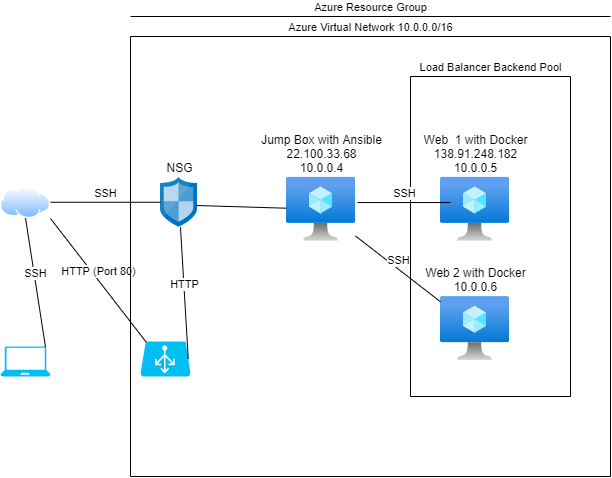

The diagram above was exported from draw.io. Its source (the exported page's mxGraphModel, read from the mxfile embedded in the PNG):
<mxGraphModel dx="1086" dy="806" grid="1" gridSize="10" guides="1" tooltips="1" connect="1" arrows="1" fold="1" page="1" pageScale="1" pageWidth="850" pageHeight="1100" math="0" shadow="0">
  <root>
    <mxCell id="0" />
    <mxCell id="1" parent="0" />
    <mxCell id="EKjsdUcPPmTSiEaKdbTe-1" value="" style="verticalLabelPosition=bottom;html=1;verticalAlign=top;align=center;strokeColor=none;fillColor=#00BEF2;shape=mxgraph.azure.laptop;pointerEvents=1;" parent="1" vertex="1">
      <mxGeometry x="70" y="350" width="50" height="30" as="geometry" />
    </mxCell>
    <mxCell id="EKjsdUcPPmTSiEaKdbTe-2" value="" style="aspect=fixed;perimeter=ellipsePerimeter;html=1;align=center;shadow=0;dashed=0;spacingTop=3;image;image=img/lib/active_directory/internet_cloud.svg;" parent="1" vertex="1">
      <mxGeometry x="70" y="190" width="50" height="31.5" as="geometry" />
    </mxCell>
    <mxCell id="EKjsdUcPPmTSiEaKdbTe-3" value="NSG" style="aspect=fixed;html=1;points=[];align=center;image;fontSize=12;image=img/lib/mscae/Network_Security_Groups_Classic.svg;labelPosition=center;verticalLabelPosition=top;verticalAlign=bottom;" parent="1" vertex="1">
      <mxGeometry x="230" y="180.75" width="37" height="50" as="geometry" />
    </mxCell>
    <mxCell id="EKjsdUcPPmTSiEaKdbTe-4" value="Jump Box with Ansible&lt;br&gt;22.100.33.68&lt;br&gt;10.0.0.4" style="aspect=fixed;html=1;points=[];align=center;image;fontSize=12;image=img/lib/azure2/compute/Virtual_Machine.svg;labelPosition=center;verticalLabelPosition=top;verticalAlign=bottom;" parent="1" vertex="1">
      <mxGeometry x="356" y="180.75" width="69" height="64" as="geometry" />
    </mxCell>
    <mxCell id="EKjsdUcPPmTSiEaKdbTe-5" value="Web&amp;nbsp; 1 with Docker&lt;br&gt;138.91.248.182&lt;br&gt;10.0.0.5&lt;br&gt;" style="aspect=fixed;html=1;points=[];align=center;image;fontSize=12;image=img/lib/azure2/compute/Virtual_Machine.svg;labelPosition=center;verticalLabelPosition=top;verticalAlign=bottom;" parent="1" vertex="1">
      <mxGeometry x="510" y="180.75" width="69" height="64" as="geometry" />
    </mxCell>
    <mxCell id="EKjsdUcPPmTSiEaKdbTe-6" value="Web 2 with Docker&lt;br&gt;10.0.0.6" style="aspect=fixed;html=1;points=[];align=center;image;fontSize=12;image=img/lib/azure2/compute/Virtual_Machine.svg;labelPosition=center;verticalLabelPosition=top;verticalAlign=bottom;" parent="1" vertex="1">
      <mxGeometry x="510" y="300" width="69" height="64" as="geometry" />
    </mxCell>
    <mxCell id="EKjsdUcPPmTSiEaKdbTe-9" value="" style="endArrow=none;html=1;" parent="1" edge="1">
      <mxGeometry width="50" height="50" relative="1" as="geometry">
        <mxPoint x="480" y="400" as="sourcePoint" />
        <mxPoint x="480" y="80" as="targetPoint" />
      </mxGeometry>
    </mxCell>
    <mxCell id="EKjsdUcPPmTSiEaKdbTe-10" value="Load Balancer Backend Pool" style="endArrow=none;html=1;labelPosition=center;verticalLabelPosition=top;align=center;verticalAlign=bottom;" parent="1" edge="1">
      <mxGeometry width="50" height="50" relative="1" as="geometry">
        <mxPoint x="480" y="80" as="sourcePoint" />
        <mxPoint x="640" y="80" as="targetPoint" />
      </mxGeometry>
    </mxCell>
    <mxCell id="EKjsdUcPPmTSiEaKdbTe-11" value="" style="endArrow=none;html=1;" parent="1" edge="1">
      <mxGeometry width="50" height="50" relative="1" as="geometry">
        <mxPoint x="640" y="400" as="sourcePoint" />
        <mxPoint x="640" y="80" as="targetPoint" />
      </mxGeometry>
    </mxCell>
    <mxCell id="EKjsdUcPPmTSiEaKdbTe-12" value="" style="endArrow=none;html=1;" parent="1" edge="1">
      <mxGeometry width="50" height="50" relative="1" as="geometry">
        <mxPoint x="480" y="400" as="sourcePoint" />
        <mxPoint x="640" y="400" as="targetPoint" />
      </mxGeometry>
    </mxCell>
    <mxCell id="EKjsdUcPPmTSiEaKdbTe-13" value="SSH" style="endArrow=none;html=1;exitX=0.9;exitY=0.02;exitDx=0;exitDy=0;entryX=0.5;entryY=1;entryDx=0;entryDy=0;exitPerimeter=0;labelPosition=center;verticalLabelPosition=top;align=center;verticalAlign=bottom;" parent="1" source="EKjsdUcPPmTSiEaKdbTe-1" target="EKjsdUcPPmTSiEaKdbTe-2" edge="1">
      <mxGeometry width="50" height="50" relative="1" as="geometry">
        <mxPoint x="400" y="320" as="sourcePoint" />
        <mxPoint x="450" y="270" as="targetPoint" />
      </mxGeometry>
    </mxCell>
    <mxCell id="EKjsdUcPPmTSiEaKdbTe-15" value="SSH" style="endArrow=none;html=1;exitX=1.029;exitY=0.395;exitDx=0;exitDy=0;exitPerimeter=0;entryX=0.145;entryY=0.395;entryDx=0;entryDy=0;entryPerimeter=0;labelPosition=center;verticalLabelPosition=top;align=center;verticalAlign=bottom;" parent="1" source="EKjsdUcPPmTSiEaKdbTe-4" target="EKjsdUcPPmTSiEaKdbTe-5" edge="1">
      <mxGeometry width="50" height="50" relative="1" as="geometry">
        <mxPoint x="400" y="320" as="sourcePoint" />
        <mxPoint x="450" y="270" as="targetPoint" />
      </mxGeometry>
    </mxCell>
    <mxCell id="EKjsdUcPPmTSiEaKdbTe-16" value="SSH" style="endArrow=none;html=1;labelPosition=center;verticalLabelPosition=top;align=center;verticalAlign=bottom;" parent="1" source="EKjsdUcPPmTSiEaKdbTe-4" target="EKjsdUcPPmTSiEaKdbTe-6" edge="1">
      <mxGeometry width="50" height="50" relative="1" as="geometry">
        <mxPoint x="400" y="320" as="sourcePoint" />
        <mxPoint x="450" y="270" as="targetPoint" />
      </mxGeometry>
    </mxCell>
    <mxCell id="EKjsdUcPPmTSiEaKdbTe-17" value="SSH" style="endArrow=none;html=1;exitX=1;exitY=0.5;exitDx=0;exitDy=0;labelPosition=center;verticalLabelPosition=top;align=center;verticalAlign=bottom;" parent="1" source="EKjsdUcPPmTSiEaKdbTe-2" target="EKjsdUcPPmTSiEaKdbTe-3" edge="1">
      <mxGeometry width="50" height="50" relative="1" as="geometry">
        <mxPoint x="400" y="320" as="sourcePoint" />
        <mxPoint x="450" y="270" as="targetPoint" />
      </mxGeometry>
    </mxCell>
    <mxCell id="EKjsdUcPPmTSiEaKdbTe-18" value="" style="verticalLabelPosition=bottom;html=1;verticalAlign=top;align=center;strokeColor=none;fillColor=#00BEF2;shape=mxgraph.azure.azure_load_balancer;" parent="1" vertex="1">
      <mxGeometry x="210" y="345" width="50" height="35" as="geometry" />
    </mxCell>
    <mxCell id="EKjsdUcPPmTSiEaKdbTe-19" value="HTTP (Port 80)" style="endArrow=none;html=1;exitX=1;exitY=1.016;exitDx=0;exitDy=0;exitPerimeter=0;entryX=0.11;entryY=0.01;entryDx=0;entryDy=0;entryPerimeter=0;labelPosition=center;verticalLabelPosition=top;align=center;verticalAlign=bottom;" parent="1" source="EKjsdUcPPmTSiEaKdbTe-2" target="EKjsdUcPPmTSiEaKdbTe-18" edge="1">
      <mxGeometry width="50" height="50" relative="1" as="geometry">
        <mxPoint x="400" y="320" as="sourcePoint" />
        <mxPoint x="450" y="270" as="targetPoint" />
      </mxGeometry>
    </mxCell>
    <mxCell id="EKjsdUcPPmTSiEaKdbTe-20" value="" style="endArrow=none;html=1;exitX=0.973;exitY=0.565;exitDx=0;exitDy=0;exitPerimeter=0;" parent="1" source="EKjsdUcPPmTSiEaKdbTe-3" target="EKjsdUcPPmTSiEaKdbTe-4" edge="1">
      <mxGeometry width="50" height="50" relative="1" as="geometry">
        <mxPoint x="400" y="320" as="sourcePoint" />
        <mxPoint x="450" y="270" as="targetPoint" />
      </mxGeometry>
    </mxCell>
    <mxCell id="EKjsdUcPPmTSiEaKdbTe-21" value="HTTP" style="endArrow=none;html=1;exitX=0.955;exitY=0.5;exitDx=0;exitDy=0;exitPerimeter=0;labelPosition=center;verticalLabelPosition=top;align=center;verticalAlign=bottom;" parent="1" source="EKjsdUcPPmTSiEaKdbTe-18" target="EKjsdUcPPmTSiEaKdbTe-3" edge="1">
      <mxGeometry width="50" height="50" relative="1" as="geometry">
        <mxPoint x="400" y="320" as="sourcePoint" />
        <mxPoint x="283.4074074074074" y="320" as="targetPoint" />
      </mxGeometry>
    </mxCell>
    <mxCell id="EKjsdUcPPmTSiEaKdbTe-24" value="" style="endArrow=none;html=1;" parent="1" edge="1">
      <mxGeometry width="50" height="50" relative="1" as="geometry">
        <mxPoint x="200" y="480" as="sourcePoint" />
        <mxPoint x="200" y="40" as="targetPoint" />
      </mxGeometry>
    </mxCell>
    <mxCell id="EKjsdUcPPmTSiEaKdbTe-25" value="" style="endArrow=none;html=1;" parent="1" edge="1">
      <mxGeometry width="50" height="50" relative="1" as="geometry">
        <mxPoint x="200" y="480" as="sourcePoint" />
        <mxPoint x="680" y="480" as="targetPoint" />
      </mxGeometry>
    </mxCell>
    <mxCell id="EKjsdUcPPmTSiEaKdbTe-26" value="" style="endArrow=none;html=1;" parent="1" edge="1">
      <mxGeometry width="50" height="50" relative="1" as="geometry">
        <mxPoint x="680" y="480" as="sourcePoint" />
        <mxPoint x="680" y="40" as="targetPoint" />
      </mxGeometry>
    </mxCell>
    <mxCell id="EKjsdUcPPmTSiEaKdbTe-27" value="Azure Virtual Network 10.0.0.0/16" style="endArrow=none;html=1;labelPosition=center;verticalLabelPosition=top;align=center;verticalAlign=bottom;" parent="1" edge="1">
      <mxGeometry width="50" height="50" relative="1" as="geometry">
        <mxPoint x="200" y="40" as="sourcePoint" />
        <mxPoint x="680" y="40" as="targetPoint" />
      </mxGeometry>
    </mxCell>
    <mxCell id="EKjsdUcPPmTSiEaKdbTe-28" value="Azure Resource Group" style="endArrow=none;html=1;labelPosition=center;verticalLabelPosition=top;align=center;verticalAlign=bottom;" parent="1" edge="1">
      <mxGeometry width="50" height="50" relative="1" as="geometry">
        <mxPoint x="200" y="20" as="sourcePoint" />
        <mxPoint x="680" y="20" as="targetPoint" />
      </mxGeometry>
    </mxCell>
  </root>
</mxGraphModel>